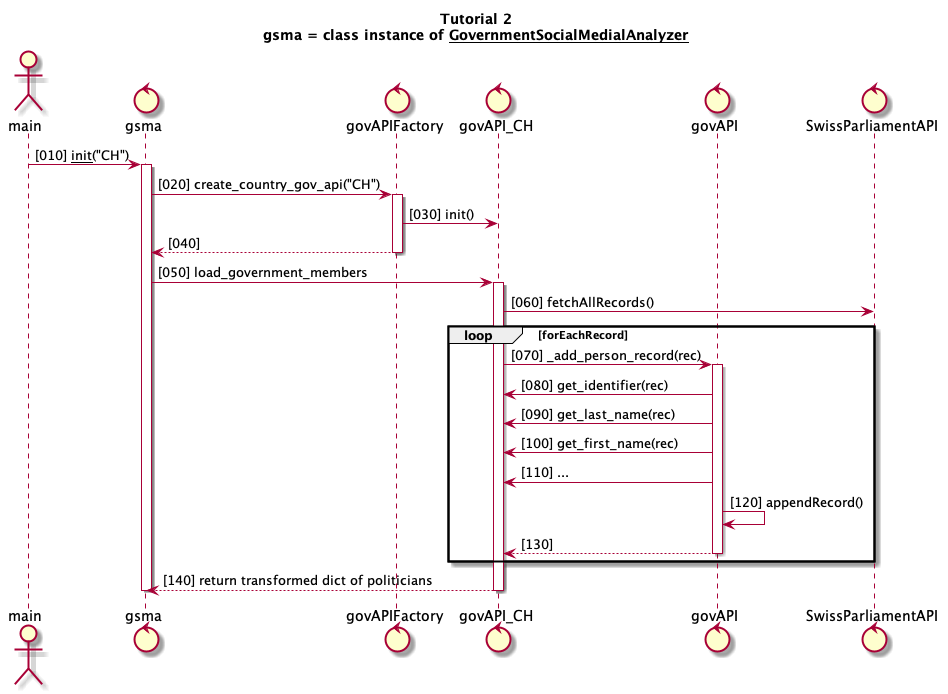

The diagram above was rendered by PlantUML. Its source (embedded in the PNG):
@startuml
title
  Tutorial 2
  gsma = class instance of __GovernmentSocialMedialAnalyzer__
end title
actor main
control gsma
control govAPIFactory
control govAPI_CH
control govAPI
control SwissParliamentAPI

autonumber 10 10 "[000]"
main -> gsma: __init__("CH")
activate gsma
    gsma -> govAPIFactory: create_country_gov_api("CH")
    activate govAPIFactory
        govAPIFactory -> govAPI_CH: init()
        govAPIFactory --> gsma
    deactivate govAPIFactory
        gsma -> govAPI_CH: load_government_members
        activate govAPI_CH
            govAPI_CH -> SwissParliamentAPI: fetchAllRecords()
            loop forEachRecord
            govAPI_CH -> govAPI: _add_person_record(rec)
            activate govAPI
            govAPI -> govAPI_CH: get_identifier(rec)
            govAPI -> govAPI_CH: get_last_name(rec)
            govAPI -> govAPI_CH: get_first_name(rec)
            govAPI -> govAPI_CH: ...
            govAPI -> govAPI: appendRecord()
            govAPI --> govAPI_CH
            deactivate govAPI
            end
        govAPI_CH --> gsma: return transformed dict of politicians
        deactivate govAPI_CH
deactivate gsma





@enduml